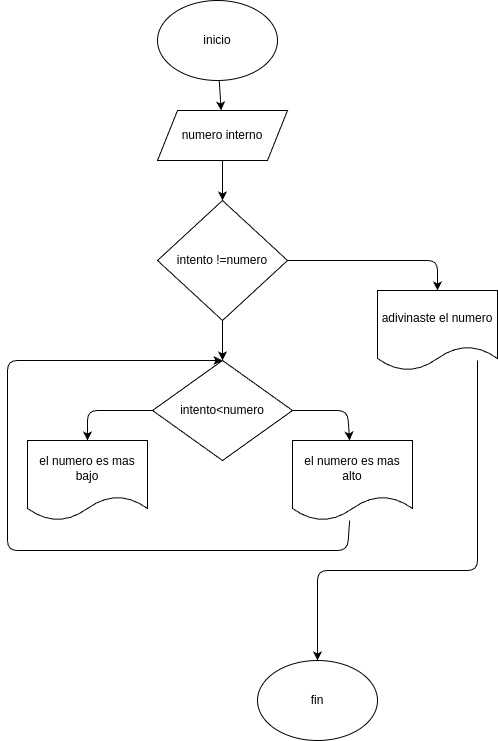

The diagram above was exported from draw.io. Its source (the exported page's mxGraphModel, read from the mxfile embedded in the PNG):
<mxGraphModel dx="500" dy="462" grid="1" gridSize="10" guides="1" tooltips="1" connect="1" arrows="1" fold="1" page="1" pageScale="1" pageWidth="850" pageHeight="1100" math="0" shadow="0">
  <root>
    <mxCell id="0" />
    <mxCell id="1" parent="0" />
    <mxCell id="10" value="" style="edgeStyle=none;html=1;" edge="1" parent="1" source="2" target="3">
      <mxGeometry relative="1" as="geometry" />
    </mxCell>
    <mxCell id="2" value="inicio" style="ellipse;whiteSpace=wrap;html=1;" vertex="1" parent="1">
      <mxGeometry x="170" y="10" width="120" height="80" as="geometry" />
    </mxCell>
    <mxCell id="11" value="" style="edgeStyle=none;html=1;" edge="1" parent="1" source="3" target="4">
      <mxGeometry relative="1" as="geometry" />
    </mxCell>
    <mxCell id="3" value="numero interno" style="shape=parallelogram;perimeter=parallelogramPerimeter;whiteSpace=wrap;html=1;fixedSize=1;" vertex="1" parent="1">
      <mxGeometry x="170" y="120" width="130" height="50" as="geometry" />
    </mxCell>
    <mxCell id="12" value="" style="edgeStyle=none;html=1;" edge="1" parent="1" source="4" target="6">
      <mxGeometry relative="1" as="geometry" />
    </mxCell>
    <mxCell id="13" style="edgeStyle=none;html=1;" edge="1" parent="1" source="4" target="5">
      <mxGeometry relative="1" as="geometry">
        <mxPoint x="604" y="240" as="targetPoint" />
        <Array as="points">
          <mxPoint x="450" y="270" />
        </Array>
      </mxGeometry>
    </mxCell>
    <mxCell id="4" value="intento !=numero" style="rhombus;whiteSpace=wrap;html=1;" vertex="1" parent="1">
      <mxGeometry x="170" y="210" width="130" height="120" as="geometry" />
    </mxCell>
    <mxCell id="14" style="edgeStyle=none;html=1;" edge="1" parent="1" target="9">
      <mxGeometry relative="1" as="geometry">
        <mxPoint x="490" y="643" as="targetPoint" />
        <mxPoint x="490" y="370" as="sourcePoint" />
        <Array as="points">
          <mxPoint x="490" y="580" />
          <mxPoint x="330" y="580" />
        </Array>
      </mxGeometry>
    </mxCell>
    <mxCell id="5" value="adivinaste el numero" style="shape=document;whiteSpace=wrap;html=1;boundedLbl=1;" vertex="1" parent="1">
      <mxGeometry x="390" y="300" width="120" height="80" as="geometry" />
    </mxCell>
    <mxCell id="16" style="edgeStyle=none;html=1;entryX=0.5;entryY=0;entryDx=0;entryDy=0;" edge="1" parent="1" source="6" target="8">
      <mxGeometry relative="1" as="geometry">
        <mxPoint x="50" y="410" as="targetPoint" />
        <Array as="points">
          <mxPoint x="100" y="420" />
        </Array>
      </mxGeometry>
    </mxCell>
    <mxCell id="17" style="edgeStyle=none;html=1;" edge="1" parent="1" source="6" target="7">
      <mxGeometry relative="1" as="geometry">
        <mxPoint x="402" y="410" as="targetPoint" />
        <Array as="points">
          <mxPoint x="360" y="420" />
        </Array>
      </mxGeometry>
    </mxCell>
    <mxCell id="6" value="intento&amp;lt;numero" style="rhombus;whiteSpace=wrap;html=1;" vertex="1" parent="1">
      <mxGeometry x="165" y="370" width="140" height="100" as="geometry" />
    </mxCell>
    <mxCell id="15" style="edgeStyle=none;html=1;entryX=0.5;entryY=0;entryDx=0;entryDy=0;" edge="1" parent="1" source="7" target="6">
      <mxGeometry relative="1" as="geometry">
        <mxPoint x="19" y="350" as="targetPoint" />
        <Array as="points">
          <mxPoint x="360" y="560" />
          <mxPoint x="20" y="560" />
          <mxPoint x="20" y="370" />
          <mxPoint x="200" y="370" />
        </Array>
      </mxGeometry>
    </mxCell>
    <mxCell id="7" value="el numero es mas alto" style="shape=document;whiteSpace=wrap;html=1;boundedLbl=1;" vertex="1" parent="1">
      <mxGeometry x="305" y="450" width="120" height="80" as="geometry" />
    </mxCell>
    <mxCell id="8" value="el numero es mas bajo" style="shape=document;whiteSpace=wrap;html=1;boundedLbl=1;" vertex="1" parent="1">
      <mxGeometry x="40" y="450" width="120" height="80" as="geometry" />
    </mxCell>
    <mxCell id="9" value="fin" style="ellipse;whiteSpace=wrap;html=1;" vertex="1" parent="1">
      <mxGeometry x="270" y="670" width="120" height="80" as="geometry" />
    </mxCell>
  </root>
</mxGraphModel>